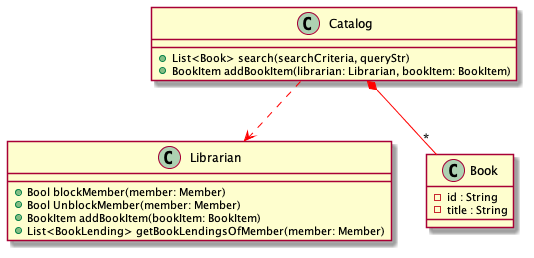

The diagram above was rendered by PlantUML. Its source (embedded in the PNG):
@startuml

!include SkinParam.iuml

Catalog      ..> Librarian
Catalog      *-- "*" Book


class Librarian {
  + Bool blockMember(member: Member)
  + Bool UnblockMember(member: Member)
  + BookItem addBookItem(bookItem: BookItem)
  + List<BookLending> getBookLendingsOfMember(member: Member)
}

class Book {
  - id : String
  - title : String
}

class Catalog {
  + List<Book> search(searchCriteria, queryStr)
  + BookItem addBookItem(librarian: Librarian, bookItem: BookItem)
}





@enduml